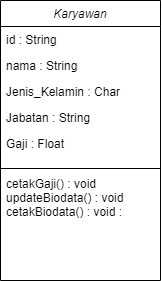

The diagram above was exported from draw.io. Its source (the exported page's mxGraphModel, read from the mxfile embedded in the PNG):
<mxGraphModel dx="1050" dy="621" grid="1" gridSize="10" guides="1" tooltips="1" connect="1" arrows="1" fold="1" page="1" pageScale="1" pageWidth="827" pageHeight="1169" math="0" shadow="0">
  <root>
    <mxCell id="WIyWlLk6GJQsqaUBKTNV-0" />
    <mxCell id="WIyWlLk6GJQsqaUBKTNV-1" parent="WIyWlLk6GJQsqaUBKTNV-0" />
    <mxCell id="zkfFHV4jXpPFQw0GAbJ--0" value="Karyawan" style="swimlane;fontStyle=2;align=center;verticalAlign=top;childLayout=stackLayout;horizontal=1;startSize=26;horizontalStack=0;resizeParent=1;resizeLast=0;collapsible=1;marginBottom=0;rounded=0;shadow=0;strokeWidth=1;" parent="WIyWlLk6GJQsqaUBKTNV-1" vertex="1">
      <mxGeometry x="220" y="130" width="160" height="280" as="geometry">
        <mxRectangle x="230" y="140" width="160" height="26" as="alternateBounds" />
      </mxGeometry>
    </mxCell>
    <mxCell id="zkfFHV4jXpPFQw0GAbJ--1" value="id : String" style="text;align=left;verticalAlign=top;spacingLeft=4;spacingRight=4;overflow=hidden;rotatable=0;points=[[0,0.5],[1,0.5]];portConstraint=eastwest;" parent="zkfFHV4jXpPFQw0GAbJ--0" vertex="1">
      <mxGeometry y="26" width="160" height="26" as="geometry" />
    </mxCell>
    <mxCell id="zkfFHV4jXpPFQw0GAbJ--2" value="nama : String" style="text;align=left;verticalAlign=top;spacingLeft=4;spacingRight=4;overflow=hidden;rotatable=0;points=[[0,0.5],[1,0.5]];portConstraint=eastwest;rounded=0;shadow=0;html=0;" parent="zkfFHV4jXpPFQw0GAbJ--0" vertex="1">
      <mxGeometry y="52" width="160" height="26" as="geometry" />
    </mxCell>
    <mxCell id="zkfFHV4jXpPFQw0GAbJ--3" value="Jenis_Kelamin : Char" style="text;align=left;verticalAlign=top;spacingLeft=4;spacingRight=4;overflow=hidden;rotatable=0;points=[[0,0.5],[1,0.5]];portConstraint=eastwest;rounded=0;shadow=0;html=0;" parent="zkfFHV4jXpPFQw0GAbJ--0" vertex="1">
      <mxGeometry y="78" width="160" height="26" as="geometry" />
    </mxCell>
    <mxCell id="wqQfKrX7IZZISsgiwVrf-0" value="Jabatan : String" style="text;align=left;verticalAlign=top;spacingLeft=4;spacingRight=4;overflow=hidden;rotatable=0;points=[[0,0.5],[1,0.5]];portConstraint=eastwest;rounded=0;shadow=0;html=0;" vertex="1" parent="zkfFHV4jXpPFQw0GAbJ--0">
      <mxGeometry y="104" width="160" height="26" as="geometry" />
    </mxCell>
    <mxCell id="wqQfKrX7IZZISsgiwVrf-1" value="Gaji : Float" style="text;align=left;verticalAlign=top;spacingLeft=4;spacingRight=4;overflow=hidden;rotatable=0;points=[[0,0.5],[1,0.5]];portConstraint=eastwest;rounded=0;shadow=0;html=0;" vertex="1" parent="zkfFHV4jXpPFQw0GAbJ--0">
      <mxGeometry y="130" width="160" height="26" as="geometry" />
    </mxCell>
    <mxCell id="wqQfKrX7IZZISsgiwVrf-2" value="" style="endArrow=none;html=1;rounded=0;" edge="1" parent="zkfFHV4jXpPFQw0GAbJ--0">
      <mxGeometry width="50" height="50" relative="1" as="geometry">
        <mxPoint y="168" as="sourcePoint" />
        <mxPoint x="160" y="168" as="targetPoint" />
      </mxGeometry>
    </mxCell>
    <mxCell id="zkfFHV4jXpPFQw0GAbJ--5" value="&#10;cetakGaji() : void&#10;updateBiodata() : void &#10;cetakBiodata() : void :&#10;&#10;&#10;" style="text;align=left;verticalAlign=top;spacingLeft=4;spacingRight=4;overflow=hidden;rotatable=0;points=[[0,0.5],[1,0.5]];portConstraint=eastwest;" parent="zkfFHV4jXpPFQw0GAbJ--0" vertex="1">
      <mxGeometry y="156" width="160" height="94" as="geometry" />
    </mxCell>
  </root>
</mxGraphModel>